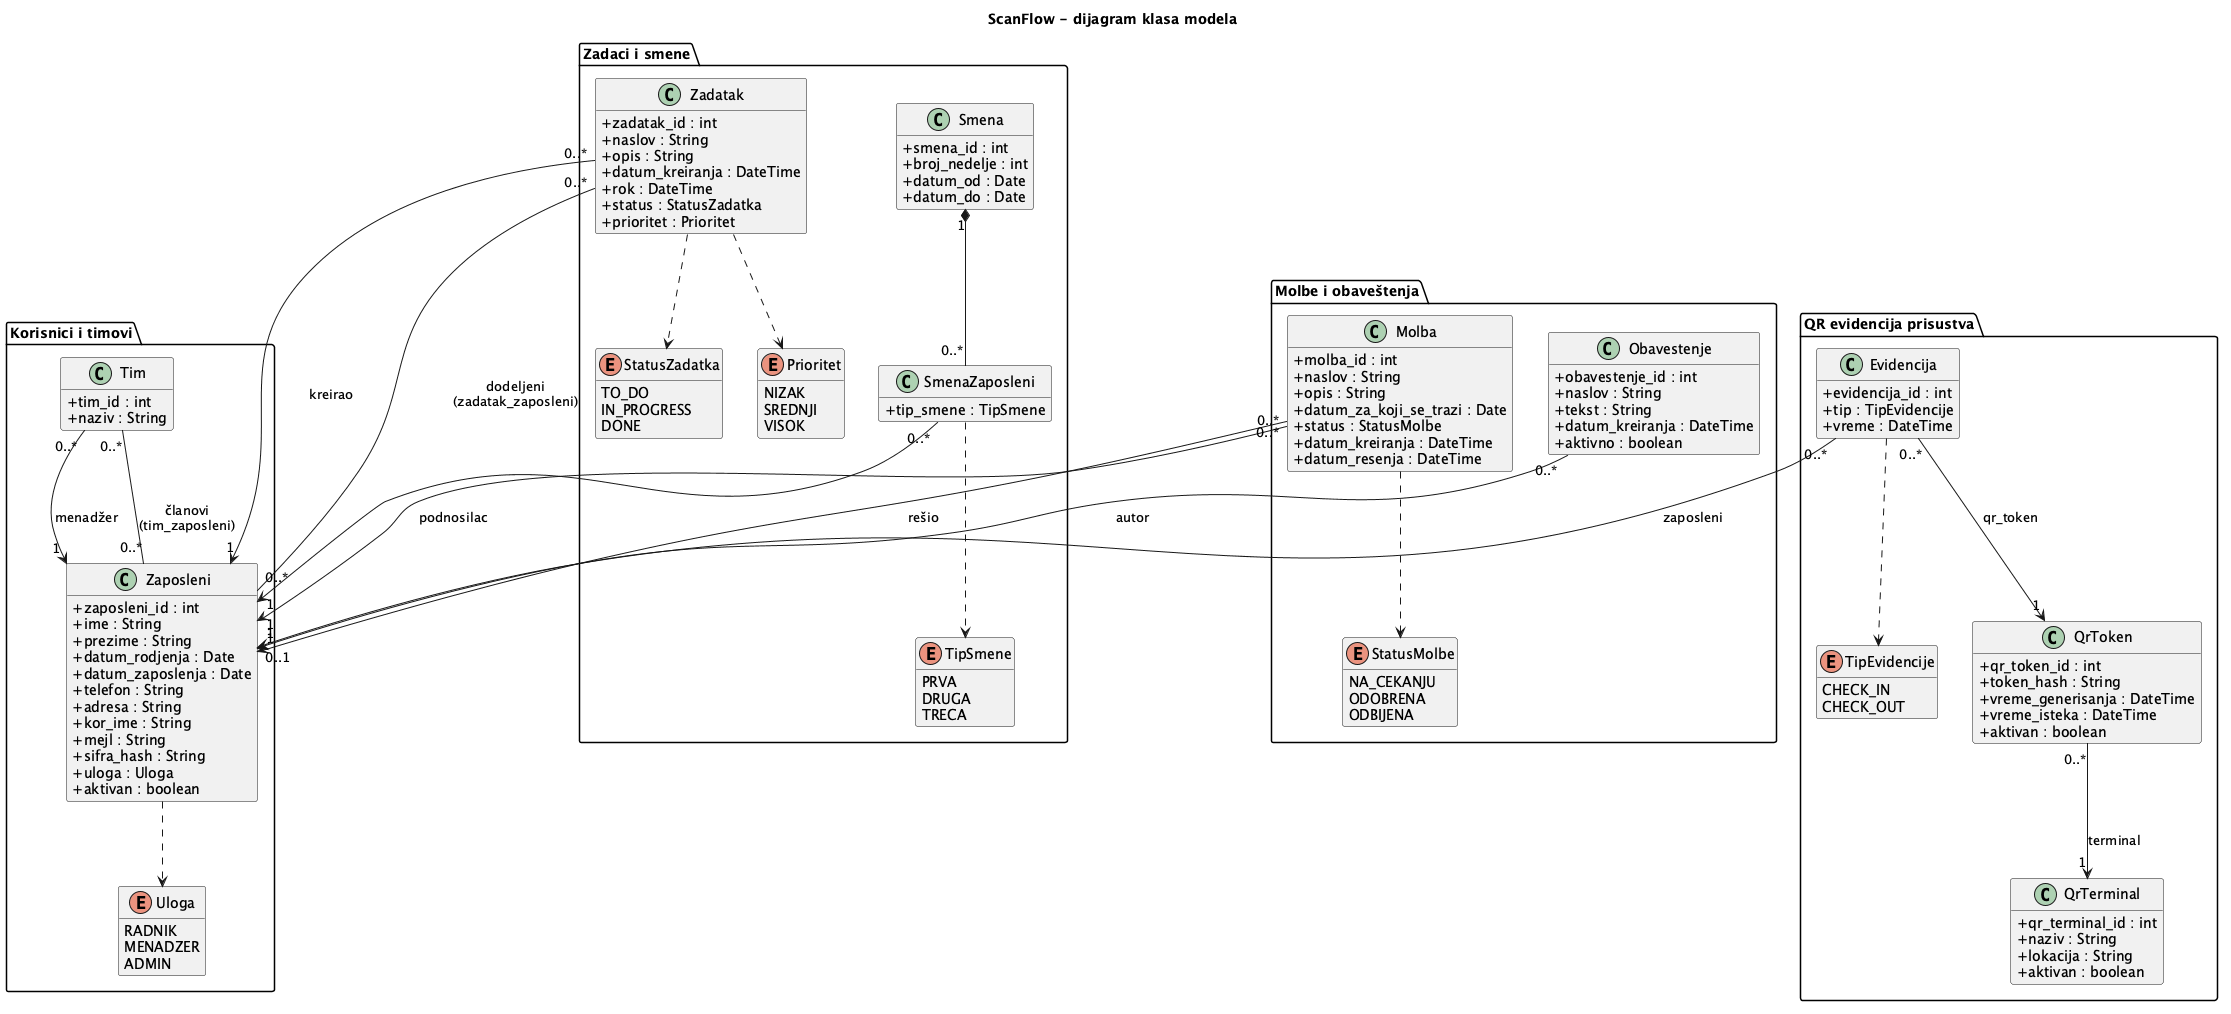

The diagram above was rendered by PlantUML. Its source (embedded in the PNG):
@startuml
title ScanFlow - dijagram klasa modela
skinparam classAttributeIconSize 0
hide empty methods

package "Korisnici i timovi" {

    enum Uloga {
        RADNIK
        MENADZER
        ADMIN
    }

    class Zaposleni {
        +zaposleni_id : int
        +ime : String
        +prezime : String
        +datum_rodjenja : Date
        +datum_zaposlenja : Date
        +telefon : String
        +adresa : String
        +kor_ime : String
        +mejl : String
        +sifra_hash : String
        +uloga : Uloga
        +aktivan : boolean
    }

    class Tim {
        +tim_id : int
        +naziv : String
    }
}

package "Zadaci i smene" {

    enum StatusZadatka {
        TO_DO
        IN_PROGRESS
        DONE
    }

    enum Prioritet {
        NIZAK
        SREDNJI
        VISOK
    }

    class Zadatak {
        +zadatak_id : int
        +naslov : String
        +opis : String
        +datum_kreiranja : DateTime
        +rok : DateTime
        +status : StatusZadatka
        +prioritet : Prioritet
    }

    enum TipSmene {
        PRVA
        DRUGA
        TRECA
    }

    class Smena {
        +smena_id : int
        +broj_nedelje : int
        +datum_od : Date
        +datum_do : Date
    }

    class SmenaZaposleni {
        +tip_smene : TipSmene
    }
}

package "Molbe i obaveštenja" {

    enum StatusMolbe {
        NA_CEKANJU
        ODOBRENA
        ODBIJENA
    }

    class Molba {
        +molba_id : int
        +naslov : String
        +opis : String
        +datum_za_koji_se_trazi : Date
        +status : StatusMolbe
        +datum_kreiranja : DateTime
        +datum_resenja : DateTime
    }

    class Obavestenje {
        +obavestenje_id : int
        +naslov : String
        +tekst : String
        +datum_kreiranja : DateTime
        +aktivno : boolean
    }
}

package "QR evidencija prisustva" {

    enum TipEvidencije {
        CHECK_IN
        CHECK_OUT
    }

    class QrTerminal {
        +qr_terminal_id : int
        +naziv : String
        +lokacija : String
        +aktivan : boolean
    }

    class QrToken {
        +qr_token_id : int
        +token_hash : String
        +vreme_generisanja : DateTime
        +vreme_isteka : DateTime
        +aktivan : boolean
    }

    class Evidencija {
        +evidencija_id : int
        +tip : TipEvidencije
        +vreme : DateTime
    }
}

' --- Veze: korisnici i timovi ---
Zaposleni ..> Uloga
Tim "0..*" --> "1" Zaposleni : menadžer
Tim "0..*" -- "0..*" Zaposleni : članovi\n(tim_zaposleni)

' --- Veze: zadaci i smene ---
Zadatak ..> StatusZadatka
Zadatak ..> Prioritet
Zadatak "0..*" --> "1" Zaposleni : kreirao
Zadatak "0..*" -- "0..*" Zaposleni : dodeljeni\n(zadatak_zaposleni)
SmenaZaposleni ..> TipSmene
Smena "1" *-- "0..*" SmenaZaposleni
SmenaZaposleni "0..*" --> "1" Zaposleni

' --- Veze: molbe i obaveštenja ---
Molba ..> StatusMolbe
Molba "0..*" --> "1" Zaposleni : podnosilac
Molba "0..*" --> "0..1" Zaposleni : rešio
Obavestenje "0..*" --> "1" Zaposleni : autor

' --- Veze: QR evidencija ---
Evidencija ..> TipEvidencije
QrToken "0..*" --> "1" QrTerminal : terminal
Evidencija "0..*" --> "1" Zaposleni : zaposleni
Evidencija "0..*" --> "1" QrToken : qr_token
@enduml